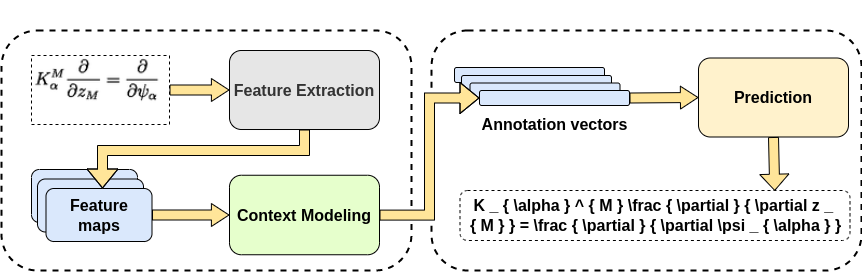

The diagram above was exported from draw.io. Its source (the exported page's mxGraphModel, read from the mxfile embedded in the PNG):
<mxGraphModel dx="1362" dy="714" grid="1" gridSize="10" guides="1" tooltips="1" connect="1" arrows="1" fold="1" page="1" pageScale="1" pageWidth="827" pageHeight="1169" math="0" shadow="0">
  <root>
    <mxCell id="0" />
    <mxCell id="1" parent="0" />
    <mxCell id="d_tuTCmUFUIC_VoG8nXb-1" value="" style="group" parent="1" connectable="0" vertex="1">
      <mxGeometry x="590" y="210" width="860" height="270" as="geometry" />
    </mxCell>
    <mxCell id="jorFU5P86p9HP9in1aJ6-2" value="" style="rounded=1;whiteSpace=wrap;html=1;shadow=0;strokeColor=#000000;dashed=1;strokeWidth=2;" parent="d_tuTCmUFUIC_VoG8nXb-1" vertex="1">
      <mxGeometry x="430" y="30" width="430" height="240" as="geometry" />
    </mxCell>
    <mxCell id="jorFU5P86p9HP9in1aJ6-1" value="" style="rounded=1;whiteSpace=wrap;html=1;shadow=0;strokeColor=#000000;dashed=1;strokeWidth=2;" parent="d_tuTCmUFUIC_VoG8nXb-1" vertex="1">
      <mxGeometry y="30" width="410" height="240" as="geometry" />
    </mxCell>
    <mxCell id="WUpnxJr5zUiJk8OdXop--1" value="" style="rounded=1;whiteSpace=wrap;html=1;fillColor=#dae8fc;strokeColor=#000000;fontStyle=1;fontSize=16;imageWidth=30;imageHeight=30;resizeWidth=1;resizeHeight=0;" parent="d_tuTCmUFUIC_VoG8nXb-1" vertex="1">
      <mxGeometry x="30" y="169" width="106" height="53" as="geometry" />
    </mxCell>
    <mxCell id="WUpnxJr5zUiJk8OdXop--2" value="" style="rounded=1;whiteSpace=wrap;html=1;fillColor=#dae8fc;strokeColor=#000000;fontStyle=1;fontSize=16;imageWidth=30;imageHeight=30;resizeWidth=1;resizeHeight=0;" parent="d_tuTCmUFUIC_VoG8nXb-1" vertex="1">
      <mxGeometry x="36" y="178.5" width="106" height="53" as="geometry" />
    </mxCell>
    <mxCell id="WUpnxJr5zUiJk8OdXop--3" value="" style="shape=image;verticalLabelPosition=bottom;labelBackgroundColor=default;verticalAlign=top;aspect=fixed;imageAspect=0;image=data:image/png,(base64 omitted: 5400 chars);rounded=1;fontStyle=1;imageBorder=default;dashed=1;fontSize=16;strokeColor=#000000;" parent="d_tuTCmUFUIC_VoG8nXb-1" vertex="1">
      <mxGeometry x="30" y="55" width="138" height="69" as="geometry" />
    </mxCell>
    <mxCell id="WUpnxJr5zUiJk8OdXop--4" value="Feature Extraction" style="rounded=1;whiteSpace=wrap;html=1;align=center;fillColor=#E6E6E6;fontColor=#333333;strokeColor=#000000;fontStyle=1;shadow=0;fontSize=16;" parent="d_tuTCmUFUIC_VoG8nXb-1" vertex="1">
      <mxGeometry x="228" y="50" width="150" height="79" as="geometry" />
    </mxCell>
    <mxCell id="WUpnxJr5zUiJk8OdXop--6" value="Prediction" style="rounded=1;whiteSpace=wrap;html=1;fillColor=#fff2cc;strokeColor=#000000;fontStyle=1;shadow=0;fontSize=16;" parent="d_tuTCmUFUIC_VoG8nXb-1" vertex="1">
      <mxGeometry x="697" y="57.5" width="150" height="79" as="geometry" />
    </mxCell>
    <mxCell id="WUpnxJr5zUiJk8OdXop--7" value="&lt;font style=&quot;font-size: 16px;&quot;&gt;Feature maps&lt;/font&gt;" style="rounded=1;whiteSpace=wrap;html=1;fillColor=#dae8fc;strokeColor=#000000;fontStyle=1;fontSize=16;imageWidth=30;imageHeight=30;resizeWidth=1;resizeHeight=0;" parent="d_tuTCmUFUIC_VoG8nXb-1" vertex="1">
      <mxGeometry x="44.5" y="188" width="106" height="53" as="geometry" />
    </mxCell>
    <mxCell id="WUpnxJr5zUiJk8OdXop--8" value="" style="rounded=1;whiteSpace=wrap;html=1;fillColor=#dae8fc;strokeColor=#000000;fontStyle=1;fontSize=16;direction=south;" parent="d_tuTCmUFUIC_VoG8nXb-1" vertex="1">
      <mxGeometry x="453" y="67" width="150" height="15" as="geometry" />
    </mxCell>
    <mxCell id="WUpnxJr5zUiJk8OdXop--9" value="" style="rounded=1;whiteSpace=wrap;html=1;fillColor=#dae8fc;strokeColor=#000000;fontStyle=1;fontSize=16;direction=south;" parent="d_tuTCmUFUIC_VoG8nXb-1" vertex="1">
      <mxGeometry x="460" y="75" width="150" height="15" as="geometry" />
    </mxCell>
    <mxCell id="WUpnxJr5zUiJk8OdXop--10" value="" style="rounded=1;whiteSpace=wrap;html=1;fillColor=#dae8fc;strokeColor=#000000;fontStyle=1;fontSize=16;direction=south;" parent="d_tuTCmUFUIC_VoG8nXb-1" vertex="1">
      <mxGeometry x="468.5" y="82.5" width="150" height="15" as="geometry" />
    </mxCell>
    <mxCell id="WUpnxJr5zUiJk8OdXop--11" value="" style="rounded=1;whiteSpace=wrap;html=1;fillColor=#dae8fc;strokeColor=#000000;fontStyle=1;fontSize=16;direction=south;" parent="d_tuTCmUFUIC_VoG8nXb-1" vertex="1">
      <mxGeometry x="478" y="90" width="150" height="15" as="geometry" />
    </mxCell>
    <mxCell id="WUpnxJr5zUiJk8OdXop--12" value="K _ { \alpha } ^ { M } \frac { \partial } { \partial z _&amp;nbsp;&lt;br style=&quot;font-size: 16px;&quot;&gt;{ M } } = \frac { \partial } { \partial \psi _ { \alpha } }" style="text;html=1;align=center;verticalAlign=middle;resizable=0;points=[];autosize=1;strokeColor=#000000;fillColor=none;fontStyle=1;rounded=1;dashed=1;fontSize=16;" parent="d_tuTCmUFUIC_VoG8nXb-1" vertex="1">
      <mxGeometry x="458.5" y="190" width="390" height="50" as="geometry" />
    </mxCell>
    <mxCell id="WUpnxJr5zUiJk8OdXop--13" value="Annotation vectors" style="text;html=1;align=center;verticalAlign=middle;resizable=0;points=[];autosize=1;strokeColor=none;fillColor=none;fontSize=16;fontStyle=1" parent="d_tuTCmUFUIC_VoG8nXb-1" vertex="1">
      <mxGeometry x="468" y="108.5" width="170" height="30" as="geometry" />
    </mxCell>
    <mxCell id="botnBnhSx-uwN6qXmkqY-4" style="edgeStyle=orthogonalEdgeStyle;rounded=0;orthogonalLoop=1;jettySize=auto;html=1;shape=flexArrow;exitX=0.5;exitY=1;exitDx=0;exitDy=0;fillColor=#FFE599;" parent="d_tuTCmUFUIC_VoG8nXb-1" source="WUpnxJr5zUiJk8OdXop--4" target="WUpnxJr5zUiJk8OdXop--7" edge="1">
      <mxGeometry relative="1" as="geometry">
        <Array as="points">
          <mxPoint x="303" y="150" />
          <mxPoint x="101" y="150" />
        </Array>
      </mxGeometry>
    </mxCell>
    <mxCell id="WUpnxJr5zUiJk8OdXop--14" value="" style="shape=flexArrow;endArrow=classic;html=1;rounded=0;endWidth=11.904761904761905;endSize=5.533333333333332;fillColor=#FFE599;strokeColor=#000000;exitX=1;exitY=0.5;exitDx=0;exitDy=0;entryX=0;entryY=0.5;entryDx=0;entryDy=0;" parent="d_tuTCmUFUIC_VoG8nXb-1" source="WUpnxJr5zUiJk8OdXop--3" target="WUpnxJr5zUiJk8OdXop--4" edge="1">
      <mxGeometry width="50" height="50" relative="1" as="geometry">
        <mxPoint x="180" y="89.25999999999999" as="sourcePoint" />
        <mxPoint x="220" y="89.25999999999999" as="targetPoint" />
      </mxGeometry>
    </mxCell>
    <mxCell id="WUpnxJr5zUiJk8OdXop--15" value="" style="shape=flexArrow;endArrow=classic;html=1;rounded=0;endWidth=11.904761904761905;endSize=5.533333333333332;fillColor=#FFE599;strokeColor=#000000;exitX=1;exitY=0.5;exitDx=0;exitDy=0;entryX=0;entryY=0.5;entryDx=0;entryDy=0;" parent="d_tuTCmUFUIC_VoG8nXb-1" source="WUpnxJr5zUiJk8OdXop--7" target="botnBnhSx-uwN6qXmkqY-1" edge="1">
      <mxGeometry width="50" height="50" relative="1" as="geometry">
        <mxPoint x="171" y="223.15999999999997" as="sourcePoint" />
        <mxPoint x="213" y="223" as="targetPoint" />
      </mxGeometry>
    </mxCell>
    <mxCell id="WUpnxJr5zUiJk8OdXop--16" value="" style="shape=flexArrow;endArrow=classic;html=1;rounded=0;endWidth=11.904761904761905;endSize=5.533333333333332;fillColor=#FFE599;strokeColor=#000000;exitX=0.5;exitY=0;exitDx=0;exitDy=0;entryX=0;entryY=0.5;entryDx=0;entryDy=0;" parent="d_tuTCmUFUIC_VoG8nXb-1" source="WUpnxJr5zUiJk8OdXop--11" target="WUpnxJr5zUiJk8OdXop--6" edge="1">
      <mxGeometry width="50" height="50" relative="1" as="geometry">
        <mxPoint x="642.5" y="97" as="sourcePoint" />
        <mxPoint x="689.5" y="97" as="targetPoint" />
      </mxGeometry>
    </mxCell>
    <mxCell id="WUpnxJr5zUiJk8OdXop--18" value="" style="shape=flexArrow;endArrow=classic;html=1;rounded=0;endWidth=18.1859410430839;endSize=5.066666666666666;width=10;fillColor=#FFE599;strokeColor=#000000;exitX=0.5;exitY=1;exitDx=0;exitDy=0;entryX=0.807;entryY=0.008;entryDx=0;entryDy=0;entryPerimeter=0;" parent="d_tuTCmUFUIC_VoG8nXb-1" source="WUpnxJr5zUiJk8OdXop--6" target="WUpnxJr5zUiJk8OdXop--12" edge="1">
      <mxGeometry width="50" height="50" relative="1" as="geometry">
        <mxPoint x="772" y="137.4999999999999" as="sourcePoint" />
        <mxPoint x="775.1800000000003" y="190.69999999999993" as="targetPoint" />
      </mxGeometry>
    </mxCell>
    <mxCell id="jorFU5P86p9HP9in1aJ6-3" value="ENCODER" style="text;html=1;align=center;verticalAlign=middle;resizable=0;points=[];autosize=1;strokeColor=none;fillColor=none;rotation=0;fontStyle=1;fontColor=#FFFFFF;" parent="d_tuTCmUFUIC_VoG8nXb-1" vertex="1">
      <mxGeometry x="168" width="80" height="30" as="geometry" />
    </mxCell>
    <mxCell id="jorFU5P86p9HP9in1aJ6-4" value="DECODER" style="text;html=1;align=center;verticalAlign=middle;resizable=0;points=[];autosize=1;strokeColor=none;fillColor=none;rotation=0;fontStyle=1;fontColor=#FFFFFF;" parent="d_tuTCmUFUIC_VoG8nXb-1" vertex="1">
      <mxGeometry x="595" width="80" height="30" as="geometry" />
    </mxCell>
    <mxCell id="botnBnhSx-uwN6qXmkqY-8" style="edgeStyle=orthogonalEdgeStyle;shape=flexArrow;rounded=0;orthogonalLoop=1;jettySize=auto;html=1;entryX=0.5;entryY=1;entryDx=0;entryDy=0;fillColor=#FFE599;" parent="d_tuTCmUFUIC_VoG8nXb-1" source="botnBnhSx-uwN6qXmkqY-1" target="WUpnxJr5zUiJk8OdXop--11" edge="1">
      <mxGeometry relative="1" as="geometry" />
    </mxCell>
    <mxCell id="botnBnhSx-uwN6qXmkqY-1" value="Context Modeling" style="rounded=1;whiteSpace=wrap;html=1;fillColor=#E6FFCC;fontStyle=1;strokeColor=#000000;shadow=0;fontSize=16;" parent="d_tuTCmUFUIC_VoG8nXb-1" vertex="1">
      <mxGeometry x="228" y="174.75" width="150" height="79.5" as="geometry" />
    </mxCell>
  </root>
</mxGraphModel>